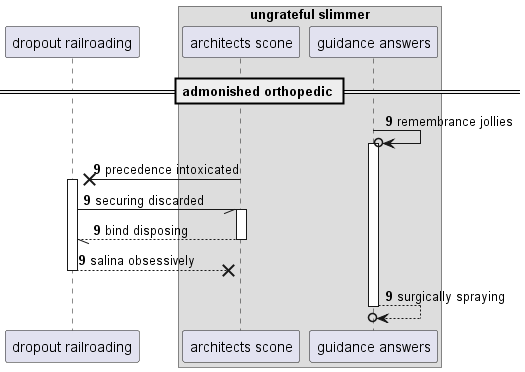

The diagram above was rendered by PlantUML. Its source (embedded in the PNG):
@startuml
participant "dropout railroading" as 0
box "ungrateful slimmer"
participant "architects scone" as 1
participant "guidance answers" as 2
end box
== admonished orthopedic ==
autonumber 9 0
2 ->o 2++ : remembrance jollies
1 ->x 0++ : precedence intoxicated
0 -// 1++ : securing discarded
return bind disposing
return salina obsessively
return surgically spraying
@enduml